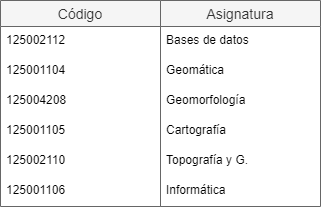

The diagram above was exported from draw.io. Its source (the exported page's mxGraphModel, read from the mxfile embedded in the PNG):
<mxGraphModel dx="780" dy="1136" grid="1" gridSize="10" guides="1" tooltips="1" connect="1" arrows="1" fold="1" page="1" pageScale="1" pageWidth="827" pageHeight="1169" math="0" shadow="0">
  <root>
    <mxCell id="0" />
    <mxCell id="1" parent="0" />
    <mxCell id="siih0t2fXSQPdc7Z8skb-1" value="Código" style="swimlane;fontStyle=0;childLayout=stackLayout;horizontal=1;startSize=26;horizontalStack=0;resizeParent=1;resizeParentMax=0;resizeLast=0;collapsible=1;marginBottom=0;align=center;fontSize=14;fillColor=#f5f5f5;fontColor=#333333;strokeColor=#666666;" vertex="1" parent="1">
      <mxGeometry x="80" y="80" width="160" height="206" as="geometry" />
    </mxCell>
    <mxCell id="siih0t2fXSQPdc7Z8skb-2" value="125002112" style="text;strokeColor=none;fillColor=none;spacingLeft=4;spacingRight=4;overflow=hidden;rotatable=0;points=[[0,0.5],[1,0.5]];portConstraint=eastwest;fontSize=12;" vertex="1" parent="siih0t2fXSQPdc7Z8skb-1">
      <mxGeometry y="26" width="160" height="30" as="geometry" />
    </mxCell>
    <mxCell id="siih0t2fXSQPdc7Z8skb-3" value="125001104" style="text;strokeColor=none;fillColor=none;spacingLeft=4;spacingRight=4;overflow=hidden;rotatable=0;points=[[0,0.5],[1,0.5]];portConstraint=eastwest;fontSize=12;" vertex="1" parent="siih0t2fXSQPdc7Z8skb-1">
      <mxGeometry y="56" width="160" height="30" as="geometry" />
    </mxCell>
    <mxCell id="siih0t2fXSQPdc7Z8skb-4" value="125004208" style="text;strokeColor=none;fillColor=none;spacingLeft=4;spacingRight=4;overflow=hidden;rotatable=0;points=[[0,0.5],[1,0.5]];portConstraint=eastwest;fontSize=12;" vertex="1" parent="siih0t2fXSQPdc7Z8skb-1">
      <mxGeometry y="86" width="160" height="30" as="geometry" />
    </mxCell>
    <mxCell id="siih0t2fXSQPdc7Z8skb-12" value="125001105" style="text;strokeColor=none;fillColor=none;spacingLeft=4;spacingRight=4;overflow=hidden;rotatable=0;points=[[0,0.5],[1,0.5]];portConstraint=eastwest;fontSize=12;" vertex="1" parent="siih0t2fXSQPdc7Z8skb-1">
      <mxGeometry y="116" width="160" height="30" as="geometry" />
    </mxCell>
    <mxCell id="siih0t2fXSQPdc7Z8skb-11" value="125002110" style="text;strokeColor=none;fillColor=none;spacingLeft=4;spacingRight=4;overflow=hidden;rotatable=0;points=[[0,0.5],[1,0.5]];portConstraint=eastwest;fontSize=12;" vertex="1" parent="siih0t2fXSQPdc7Z8skb-1">
      <mxGeometry y="146" width="160" height="30" as="geometry" />
    </mxCell>
    <mxCell id="FMB34Liy5FGa2u7cY9GZ-2" value="125001106" style="text;strokeColor=none;fillColor=none;spacingLeft=4;spacingRight=4;overflow=hidden;rotatable=0;points=[[0,0.5],[1,0.5]];portConstraint=eastwest;fontSize=12;" vertex="1" parent="siih0t2fXSQPdc7Z8skb-1">
      <mxGeometry y="176" width="160" height="30" as="geometry" />
    </mxCell>
    <mxCell id="siih0t2fXSQPdc7Z8skb-5" value="Asignatura" style="swimlane;fontStyle=0;childLayout=stackLayout;horizontal=1;startSize=26;horizontalStack=0;resizeParent=1;resizeParentMax=0;resizeLast=0;collapsible=1;marginBottom=0;align=center;fontSize=14;fillColor=#f5f5f5;strokeColor=#666666;fontColor=#333333;" vertex="1" parent="1">
      <mxGeometry x="240" y="80" width="160" height="206" as="geometry" />
    </mxCell>
    <mxCell id="siih0t2fXSQPdc7Z8skb-6" value="Bases de datos" style="text;strokeColor=none;fillColor=none;spacingLeft=4;spacingRight=4;overflow=hidden;rotatable=0;points=[[0,0.5],[1,0.5]];portConstraint=eastwest;fontSize=12;" vertex="1" parent="siih0t2fXSQPdc7Z8skb-5">
      <mxGeometry y="26" width="160" height="30" as="geometry" />
    </mxCell>
    <mxCell id="siih0t2fXSQPdc7Z8skb-7" value="Geomática" style="text;strokeColor=none;fillColor=none;spacingLeft=4;spacingRight=4;overflow=hidden;rotatable=0;points=[[0,0.5],[1,0.5]];portConstraint=eastwest;fontSize=12;" vertex="1" parent="siih0t2fXSQPdc7Z8skb-5">
      <mxGeometry y="56" width="160" height="30" as="geometry" />
    </mxCell>
    <mxCell id="siih0t2fXSQPdc7Z8skb-8" value="Geomorfología" style="text;strokeColor=none;fillColor=none;spacingLeft=4;spacingRight=4;overflow=hidden;rotatable=0;points=[[0,0.5],[1,0.5]];portConstraint=eastwest;fontSize=12;" vertex="1" parent="siih0t2fXSQPdc7Z8skb-5">
      <mxGeometry y="86" width="160" height="30" as="geometry" />
    </mxCell>
    <mxCell id="siih0t2fXSQPdc7Z8skb-10" value="Cartografía" style="text;strokeColor=none;fillColor=none;spacingLeft=4;spacingRight=4;overflow=hidden;rotatable=0;points=[[0,0.5],[1,0.5]];portConstraint=eastwest;fontSize=12;" vertex="1" parent="siih0t2fXSQPdc7Z8skb-5">
      <mxGeometry y="116" width="160" height="30" as="geometry" />
    </mxCell>
    <mxCell id="siih0t2fXSQPdc7Z8skb-9" value="Topografía y G." style="text;strokeColor=none;fillColor=none;spacingLeft=4;spacingRight=4;overflow=hidden;rotatable=0;points=[[0,0.5],[1,0.5]];portConstraint=eastwest;fontSize=12;" vertex="1" parent="siih0t2fXSQPdc7Z8skb-5">
      <mxGeometry y="146" width="160" height="30" as="geometry" />
    </mxCell>
    <mxCell id="FMB34Liy5FGa2u7cY9GZ-3" value="Informática" style="text;strokeColor=none;fillColor=none;spacingLeft=4;spacingRight=4;overflow=hidden;rotatable=0;points=[[0,0.5],[1,0.5]];portConstraint=eastwest;fontSize=12;" vertex="1" parent="siih0t2fXSQPdc7Z8skb-5">
      <mxGeometry y="176" width="160" height="30" as="geometry" />
    </mxCell>
  </root>
</mxGraphModel>